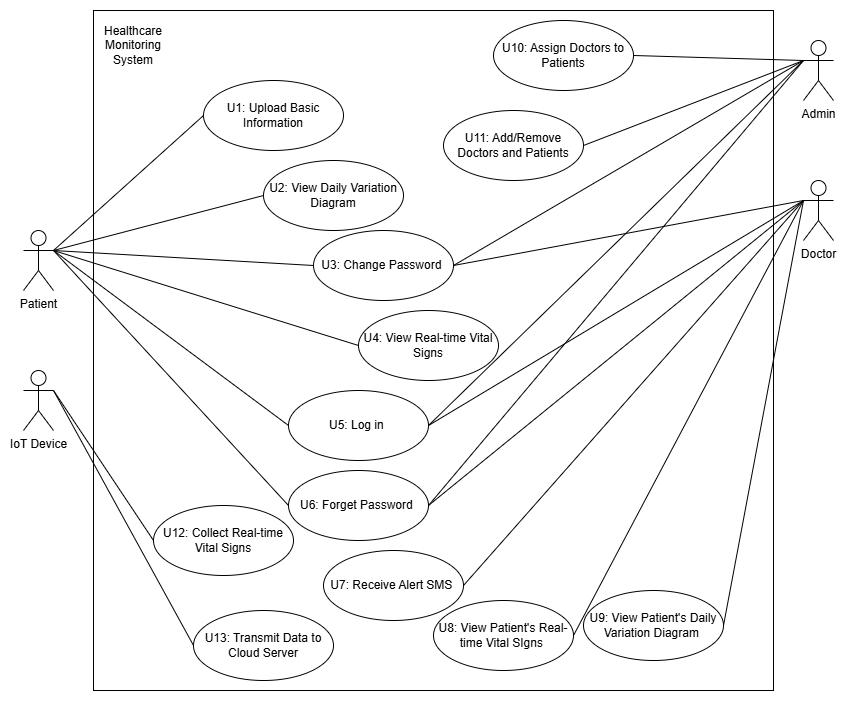

The diagram above was exported from draw.io. Its source (the exported page's mxGraphModel, read from the mxfile embedded in the PNG):
<mxGraphModel dx="175" dy="463" grid="1" gridSize="10" guides="1" tooltips="1" connect="1" arrows="1" fold="1" page="1" pageScale="1" pageWidth="850" pageHeight="1100" math="0" shadow="0">
  <root>
    <mxCell id="0" />
    <mxCell id="1" parent="0" />
    <mxCell id="lnLW_ViYdU20lxV3p-AQ-5" value="" style="whiteSpace=wrap;html=1;aspect=fixed;" parent="1" vertex="1">
      <mxGeometry x="940" y="20" width="680" height="680" as="geometry" />
    </mxCell>
    <mxCell id="pXj6sC53VGuUhhz7tEEk-1" value="Admin" style="shape=umlActor;verticalLabelPosition=bottom;verticalAlign=top;html=1;" parent="1" vertex="1">
      <mxGeometry x="1650" y="50" width="30" height="60" as="geometry" />
    </mxCell>
    <mxCell id="pXj6sC53VGuUhhz7tEEk-5" value="Doctor" style="shape=umlActor;verticalLabelPosition=bottom;verticalAlign=top;html=1;" parent="1" vertex="1">
      <mxGeometry x="1650" y="190" width="30" height="60" as="geometry" />
    </mxCell>
    <mxCell id="pXj6sC53VGuUhhz7tEEk-6" value="Patient" style="shape=umlActor;verticalLabelPosition=bottom;verticalAlign=top;html=1;" parent="1" vertex="1">
      <mxGeometry x="870" y="240" width="30" height="60" as="geometry" />
    </mxCell>
    <mxCell id="Ng3mfkcI_R2xY0YKPm50-1" value="U1: Upload Basic Information" style="ellipse;whiteSpace=wrap;html=1;" parent="1" vertex="1">
      <mxGeometry x="1050" y="90" width="140" height="70" as="geometry" />
    </mxCell>
    <mxCell id="Ng3mfkcI_R2xY0YKPm50-2" value="U4: View Real-time Vital Signs" style="ellipse;whiteSpace=wrap;html=1;" parent="1" vertex="1">
      <mxGeometry x="1205" y="320" width="140" height="70" as="geometry" />
    </mxCell>
    <mxCell id="Ng3mfkcI_R2xY0YKPm50-3" value="U2: View Daily Variation Diagram" style="ellipse;whiteSpace=wrap;html=1;" parent="1" vertex="1">
      <mxGeometry x="1110" y="170" width="140" height="70" as="geometry" />
    </mxCell>
    <mxCell id="Ng3mfkcI_R2xY0YKPm50-4" value="U5: Log in&amp;nbsp;" style="ellipse;whiteSpace=wrap;html=1;" parent="1" vertex="1">
      <mxGeometry x="1135" y="400" width="140" height="70" as="geometry" />
    </mxCell>
    <mxCell id="Ng3mfkcI_R2xY0YKPm50-5" value="U3: Change Password&amp;nbsp;" style="ellipse;whiteSpace=wrap;html=1;" parent="1" vertex="1">
      <mxGeometry x="1160" y="240" width="140" height="70" as="geometry" />
    </mxCell>
    <mxCell id="Ng3mfkcI_R2xY0YKPm50-6" value="U6: Forget Password&amp;nbsp;" style="ellipse;whiteSpace=wrap;html=1;" parent="1" vertex="1">
      <mxGeometry x="1135" y="480" width="140" height="70" as="geometry" />
    </mxCell>
    <mxCell id="Ng3mfkcI_R2xY0YKPm50-9" value="" style="endArrow=none;html=1;rounded=0;exitX=1;exitY=0.3333333333333333;exitDx=0;exitDy=0;exitPerimeter=0;entryX=0;entryY=0.5;entryDx=0;entryDy=0;" parent="1" source="pXj6sC53VGuUhhz7tEEk-6" target="Ng3mfkcI_R2xY0YKPm50-1" edge="1">
      <mxGeometry width="50" height="50" relative="1" as="geometry">
        <mxPoint x="1000" y="375" as="sourcePoint" />
        <mxPoint x="1140" y="170" as="targetPoint" />
      </mxGeometry>
    </mxCell>
    <mxCell id="Ng3mfkcI_R2xY0YKPm50-10" value="" style="endArrow=none;html=1;rounded=0;exitX=1;exitY=0.3333333333333333;exitDx=0;exitDy=0;exitPerimeter=0;entryX=0;entryY=0.5;entryDx=0;entryDy=0;" parent="1" source="pXj6sC53VGuUhhz7tEEk-6" target="Ng3mfkcI_R2xY0YKPm50-3" edge="1">
      <mxGeometry width="50" height="50" relative="1" as="geometry">
        <mxPoint x="990" y="270" as="sourcePoint" />
        <mxPoint x="1150" y="205" as="targetPoint" />
      </mxGeometry>
    </mxCell>
    <mxCell id="Ng3mfkcI_R2xY0YKPm50-11" value="" style="endArrow=none;html=1;rounded=0;exitX=1;exitY=0.3333333333333333;exitDx=0;exitDy=0;exitPerimeter=0;entryX=0;entryY=0.5;entryDx=0;entryDy=0;" parent="1" source="pXj6sC53VGuUhhz7tEEk-6" target="Ng3mfkcI_R2xY0YKPm50-5" edge="1">
      <mxGeometry width="50" height="50" relative="1" as="geometry">
        <mxPoint x="1000" y="280" as="sourcePoint" />
        <mxPoint x="1160" y="215" as="targetPoint" />
      </mxGeometry>
    </mxCell>
    <mxCell id="Ng3mfkcI_R2xY0YKPm50-12" value="" style="endArrow=none;html=1;rounded=0;exitX=1;exitY=0.3333333333333333;exitDx=0;exitDy=0;exitPerimeter=0;entryX=0;entryY=0.5;entryDx=0;entryDy=0;" parent="1" source="pXj6sC53VGuUhhz7tEEk-6" target="Ng3mfkcI_R2xY0YKPm50-2" edge="1">
      <mxGeometry width="50" height="50" relative="1" as="geometry">
        <mxPoint x="990" y="270" as="sourcePoint" />
        <mxPoint x="1150" y="415" as="targetPoint" />
      </mxGeometry>
    </mxCell>
    <mxCell id="Ng3mfkcI_R2xY0YKPm50-13" value="" style="endArrow=none;html=1;rounded=0;exitX=1;exitY=0.3333333333333333;exitDx=0;exitDy=0;exitPerimeter=0;entryX=0;entryY=0.5;entryDx=0;entryDy=0;" parent="1" source="pXj6sC53VGuUhhz7tEEk-6" target="Ng3mfkcI_R2xY0YKPm50-4" edge="1">
      <mxGeometry width="50" height="50" relative="1" as="geometry">
        <mxPoint x="990" y="270" as="sourcePoint" />
        <mxPoint x="1150" y="525" as="targetPoint" />
      </mxGeometry>
    </mxCell>
    <mxCell id="Ng3mfkcI_R2xY0YKPm50-14" value="" style="endArrow=none;html=1;rounded=0;exitX=1;exitY=0.3333333333333333;exitDx=0;exitDy=0;exitPerimeter=0;entryX=0;entryY=0.5;entryDx=0;entryDy=0;" parent="1" source="pXj6sC53VGuUhhz7tEEk-6" target="Ng3mfkcI_R2xY0YKPm50-6" edge="1">
      <mxGeometry width="50" height="50" relative="1" as="geometry">
        <mxPoint x="990" y="270" as="sourcePoint" />
        <mxPoint x="1150" y="635" as="targetPoint" />
      </mxGeometry>
    </mxCell>
    <mxCell id="Ng3mfkcI_R2xY0YKPm50-15" value="" style="endArrow=none;html=1;rounded=0;exitX=1;exitY=0.5;exitDx=0;exitDy=0;entryX=0;entryY=0.3333333333333333;entryDx=0;entryDy=0;entryPerimeter=0;" parent="1" source="Ng3mfkcI_R2xY0YKPm50-5" target="pXj6sC53VGuUhhz7tEEk-5" edge="1">
      <mxGeometry width="50" height="50" relative="1" as="geometry">
        <mxPoint x="1350" y="395" as="sourcePoint" />
        <mxPoint x="1510" y="330" as="targetPoint" />
      </mxGeometry>
    </mxCell>
    <mxCell id="Ng3mfkcI_R2xY0YKPm50-16" value="" style="endArrow=none;html=1;rounded=0;entryX=0;entryY=0.3333333333333333;entryDx=0;entryDy=0;entryPerimeter=0;exitX=1;exitY=0.5;exitDx=0;exitDy=0;" parent="1" source="Ng3mfkcI_R2xY0YKPm50-4" target="pXj6sC53VGuUhhz7tEEk-5" edge="1">
      <mxGeometry width="50" height="50" relative="1" as="geometry">
        <mxPoint x="1310" y="570" as="sourcePoint" />
        <mxPoint x="1600" y="270" as="targetPoint" />
      </mxGeometry>
    </mxCell>
    <mxCell id="Ng3mfkcI_R2xY0YKPm50-17" value="" style="endArrow=none;html=1;rounded=0;exitX=1;exitY=0.5;exitDx=0;exitDy=0;entryX=0;entryY=0.3333333333333333;entryDx=0;entryDy=0;entryPerimeter=0;" parent="1" source="Ng3mfkcI_R2xY0YKPm50-6" target="pXj6sC53VGuUhhz7tEEk-5" edge="1">
      <mxGeometry width="50" height="50" relative="1" as="geometry">
        <mxPoint x="1300" y="425" as="sourcePoint" />
        <mxPoint x="1610" y="280" as="targetPoint" />
      </mxGeometry>
    </mxCell>
    <mxCell id="Ng3mfkcI_R2xY0YKPm50-18" value="U7: Receive Alert SMS&amp;nbsp;" style="ellipse;whiteSpace=wrap;html=1;" parent="1" vertex="1">
      <mxGeometry x="1170" y="560" width="140" height="70" as="geometry" />
    </mxCell>
    <mxCell id="Ng3mfkcI_R2xY0YKPm50-19" value="" style="endArrow=none;html=1;rounded=0;exitX=1;exitY=0.5;exitDx=0;exitDy=0;entryX=0;entryY=0.3333333333333333;entryDx=0;entryDy=0;entryPerimeter=0;" parent="1" source="Ng3mfkcI_R2xY0YKPm50-18" target="pXj6sC53VGuUhhz7tEEk-5" edge="1">
      <mxGeometry width="50" height="50" relative="1" as="geometry">
        <mxPoint x="1290" y="745" as="sourcePoint" />
        <mxPoint x="1600" y="270" as="targetPoint" />
      </mxGeometry>
    </mxCell>
    <mxCell id="Ng3mfkcI_R2xY0YKPm50-21" value="" style="endArrow=none;html=1;rounded=0;exitX=1;exitY=0.5;exitDx=0;exitDy=0;entryX=0;entryY=0.3333333333333333;entryDx=0;entryDy=0;entryPerimeter=0;" parent="1" source="Ng3mfkcI_R2xY0YKPm50-5" target="pXj6sC53VGuUhhz7tEEk-1" edge="1">
      <mxGeometry width="50" height="50" relative="1" as="geometry">
        <mxPoint x="1290" y="835" as="sourcePoint" />
        <mxPoint x="1600" y="270" as="targetPoint" />
      </mxGeometry>
    </mxCell>
    <mxCell id="Ng3mfkcI_R2xY0YKPm50-22" value="" style="endArrow=none;html=1;rounded=0;exitX=1;exitY=0.5;exitDx=0;exitDy=0;entryX=0;entryY=0.3333333333333333;entryDx=0;entryDy=0;entryPerimeter=0;" parent="1" source="Ng3mfkcI_R2xY0YKPm50-4" target="pXj6sC53VGuUhhz7tEEk-1" edge="1">
      <mxGeometry width="50" height="50" relative="1" as="geometry">
        <mxPoint x="1290" y="415" as="sourcePoint" />
        <mxPoint x="1600" y="530" as="targetPoint" />
      </mxGeometry>
    </mxCell>
    <mxCell id="Ng3mfkcI_R2xY0YKPm50-23" value="" style="endArrow=none;html=1;rounded=0;exitX=1;exitY=0.5;exitDx=0;exitDy=0;entryX=0;entryY=0.3333333333333333;entryDx=0;entryDy=0;entryPerimeter=0;" parent="1" source="Ng3mfkcI_R2xY0YKPm50-6" target="pXj6sC53VGuUhhz7tEEk-1" edge="1">
      <mxGeometry width="50" height="50" relative="1" as="geometry">
        <mxPoint x="1290" y="635" as="sourcePoint" />
        <mxPoint x="1600" y="530" as="targetPoint" />
      </mxGeometry>
    </mxCell>
    <mxCell id="Ng3mfkcI_R2xY0YKPm50-24" value="U8: View Patient's Real-time Vital SIgns&lt;span style=&quot;background-color: transparent; color: light-dark(rgb(0, 0, 0), rgb(255, 255, 255));&quot;&gt;&amp;nbsp;&lt;/span&gt;" style="ellipse;whiteSpace=wrap;html=1;" parent="1" vertex="1">
      <mxGeometry x="1280" y="610" width="140" height="70" as="geometry" />
    </mxCell>
    <mxCell id="Ng3mfkcI_R2xY0YKPm50-25" value="U9: View Patient's Daily Variation Diagram&amp;nbsp;" style="ellipse;whiteSpace=wrap;html=1;" parent="1" vertex="1">
      <mxGeometry x="1430" y="600" width="140" height="70" as="geometry" />
    </mxCell>
    <mxCell id="Ng3mfkcI_R2xY0YKPm50-27" value="" style="endArrow=none;html=1;rounded=0;entryX=0;entryY=0.3333333333333333;entryDx=0;entryDy=0;entryPerimeter=0;exitX=1;exitY=0.5;exitDx=0;exitDy=0;" parent="1" source="Ng3mfkcI_R2xY0YKPm50-25" target="pXj6sC53VGuUhhz7tEEk-5" edge="1">
      <mxGeometry width="50" height="50" relative="1" as="geometry">
        <mxPoint x="1590" y="647.5" as="sourcePoint" />
        <mxPoint x="1670" y="222.5" as="targetPoint" />
      </mxGeometry>
    </mxCell>
    <mxCell id="Ng3mfkcI_R2xY0YKPm50-28" value="U10: Assign Doctors to Patients" style="ellipse;whiteSpace=wrap;html=1;" parent="1" vertex="1">
      <mxGeometry x="1340" y="30" width="140" height="70" as="geometry" />
    </mxCell>
    <mxCell id="Ng3mfkcI_R2xY0YKPm50-29" value="U11: Add/Remove Doctors and Patients" style="ellipse;whiteSpace=wrap;html=1;" parent="1" vertex="1">
      <mxGeometry x="1290" y="120" width="140" height="70" as="geometry" />
    </mxCell>
    <mxCell id="Ng3mfkcI_R2xY0YKPm50-30" value="" style="endArrow=none;html=1;rounded=0;exitX=1;exitY=0.5;exitDx=0;exitDy=0;entryX=0;entryY=0.3333333333333333;entryDx=0;entryDy=0;entryPerimeter=0;" parent="1" source="Ng3mfkcI_R2xY0YKPm50-28" target="pXj6sC53VGuUhhz7tEEk-1" edge="1">
      <mxGeometry width="50" height="50" relative="1" as="geometry">
        <mxPoint x="1280" y="545" as="sourcePoint" />
        <mxPoint x="1660" y="570" as="targetPoint" />
      </mxGeometry>
    </mxCell>
    <mxCell id="Ng3mfkcI_R2xY0YKPm50-31" value="" style="endArrow=none;html=1;rounded=0;exitX=1;exitY=0.5;exitDx=0;exitDy=0;entryX=0;entryY=0.3333333333333333;entryDx=0;entryDy=0;entryPerimeter=0;" parent="1" source="Ng3mfkcI_R2xY0YKPm50-29" target="pXj6sC53VGuUhhz7tEEk-1" edge="1">
      <mxGeometry width="50" height="50" relative="1" as="geometry">
        <mxPoint x="1820" y="750" as="sourcePoint" />
        <mxPoint x="1690" y="570" as="targetPoint" />
      </mxGeometry>
    </mxCell>
    <mxCell id="Ng3mfkcI_R2xY0YKPm50-33" value="IoT Device" style="shape=umlActor;verticalLabelPosition=bottom;verticalAlign=top;html=1;" parent="1" vertex="1">
      <mxGeometry x="870" y="380" width="30" height="60" as="geometry" />
    </mxCell>
    <mxCell id="Ng3mfkcI_R2xY0YKPm50-35" value="U12: Collect Real-time Vital Signs" style="ellipse;whiteSpace=wrap;html=1;" parent="1" vertex="1">
      <mxGeometry x="1000" y="515" width="140" height="70" as="geometry" />
    </mxCell>
    <mxCell id="Ng3mfkcI_R2xY0YKPm50-38" value="" style="endArrow=none;html=1;rounded=0;exitX=0;exitY=0.5;exitDx=0;exitDy=0;entryX=1;entryY=0.3333333333333333;entryDx=0;entryDy=0;entryPerimeter=0;" parent="1" source="Ng3mfkcI_R2xY0YKPm50-36" target="Ng3mfkcI_R2xY0YKPm50-33" edge="1">
      <mxGeometry width="50" height="50" relative="1" as="geometry">
        <mxPoint x="1015" y="655" as="sourcePoint" />
        <mxPoint x="740" y="730" as="targetPoint" />
      </mxGeometry>
    </mxCell>
    <mxCell id="lnLW_ViYdU20lxV3p-AQ-4" value="" style="endArrow=none;html=1;rounded=0;exitX=0;exitY=0.5;exitDx=0;exitDy=0;entryX=1;entryY=0.3333333333333333;entryDx=0;entryDy=0;entryPerimeter=0;" parent="1" source="Ng3mfkcI_R2xY0YKPm50-35" target="Ng3mfkcI_R2xY0YKPm50-33" edge="1">
      <mxGeometry width="50" height="50" relative="1" as="geometry">
        <mxPoint x="910" y="775" as="sourcePoint" />
        <mxPoint x="1070" y="480" as="targetPoint" />
      </mxGeometry>
    </mxCell>
    <mxCell id="Ng3mfkcI_R2xY0YKPm50-36" value="U13: Transmit Data to Cloud Server" style="ellipse;whiteSpace=wrap;html=1;" parent="1" vertex="1">
      <mxGeometry x="1040" y="620" width="140" height="70" as="geometry" />
    </mxCell>
    <mxCell id="lnLW_ViYdU20lxV3p-AQ-6" value="" style="endArrow=none;html=1;rounded=0;exitX=1;exitY=0.5;exitDx=0;exitDy=0;entryX=0;entryY=0.3333333333333333;entryDx=0;entryDy=0;entryPerimeter=0;" parent="1" source="Ng3mfkcI_R2xY0YKPm50-24" target="pXj6sC53VGuUhhz7tEEk-5" edge="1">
      <mxGeometry width="50" height="50" relative="1" as="geometry">
        <mxPoint x="1420" y="645" as="sourcePoint" />
        <mxPoint x="1650" y="210" as="targetPoint" />
      </mxGeometry>
    </mxCell>
    <mxCell id="lnLW_ViYdU20lxV3p-AQ-8" value="Healthcare Monitoring System" style="text;html=1;align=center;verticalAlign=middle;whiteSpace=wrap;rounded=0;" parent="1" vertex="1">
      <mxGeometry x="950" y="40" width="60" height="30" as="geometry" />
    </mxCell>
  </root>
</mxGraphModel>